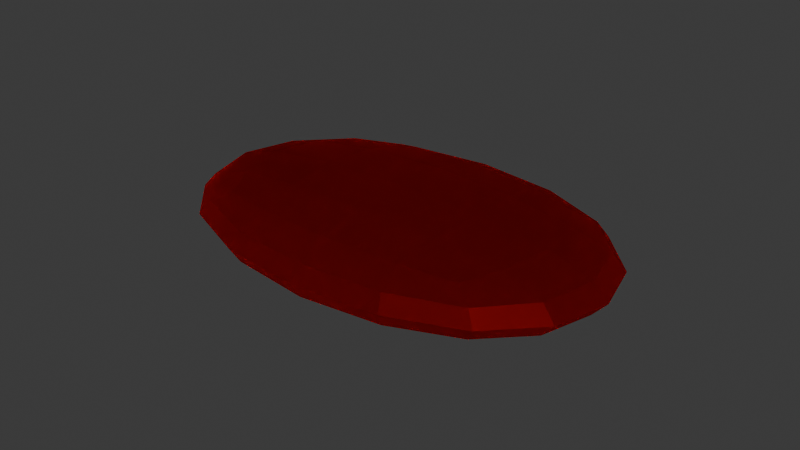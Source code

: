 # Source: Crystal_v0.0.0.blend  (saved by Blender 4.0.36; exported with 4.5.12 LTS)
import bpy
from mathutils import Matrix  # noqa: F401  (used for matrix-valued properties, if any)

bpy.ops.wm.read_factory_settings(use_empty=True)
scene = bpy.context.scene
scene.name = 'Scene'

# ---- collections
col_collection = bpy.data.collections.new('Collection'); scene.collection.children.link(col_collection)

# ---- materials (node trees are filled in below, after node groups)
mat_crystal = bpy.data.materials.new('Crystal')
mat_crystal.use_transparent_shadow = False

# ---- material node trees
mat_crystal.use_nodes = True; mat_crystal.node_tree.nodes.clear()
_N = mat_crystal.node_tree.nodes; _L = mat_crystal.node_tree.links
n0 = _N.new('ShaderNodeOutputMaterial'); n0.name = 'Material Output'; n0.location = (300, 300)
n1 = _N.new('ShaderNodeBsdfGlass'); n1.name = 'Glass BSDF'; n1.location = (10, 300)
n1.inputs[0].default_value = (1.0, 0.02584, 0.02127, 1.0)
n1.inputs[1].default_value = 0.5
n1.inputs[2].default_value = 1.45
_L.new(n1.outputs[0], n0.inputs[0])
n0.is_active_output = True

# ---- world
world_world = bpy.data.worlds.new('World'); scene.world = world_world
world_world.use_nodes = True; world_world.node_tree.nodes.clear()
_N = world_world.node_tree.nodes; _L = world_world.node_tree.links
n0 = _N.new('ShaderNodeOutputWorld'); n0.name = 'World Output'; n0.location = (300, 300)
n1 = _N.new('ShaderNodeBackground'); n1.name = 'Background'; n1.location = (10, 300)
n1.inputs[0].default_value = (0.05088, 0.05088, 0.05088, 1.0)
_L.new(n1.outputs[0], n0.inputs[0])
n0.is_active_output = True
world_world.color = (0.05088, 0.05088, 0.05088)
world_world.use_sun_shadow = False
world_world.sun_shadow_jitter_overblur = 0.0

# ---- meshes
me_cube_001 = bpy.data.meshes.new('Cube.001')
me_cube_001.from_pydata([(-0.1, -0.1, -0.1), (-0.1, -0.1, 0.1), (-0.1, 0.1, -0.1), (-0.1, 0.1, 0.1), (0.1, -0.1, -0.1), (0.1, -0.1, 0.1), (0.1, 0.1, -0.1), (0.1, 0.1, 0.1)], [], [(0, 1, 3, 2), (2, 3, 7, 6), (6, 7, 5, 4), (4, 5, 1, 0), (2, 6, 4, 0), (7, 3, 1, 5)])
_uv = me_cube_001.uv_layers.new(name='UVMap')
_uv.uv.foreach_set('vector', [0.375, 0.0, 0.625, 0.0, 0.625, 0.25, 0.375, 0.25, 0.375, 0.25, 0.625, 0.25, 0.625, 0.5, 0.375, 0.5, 0.375, 0.5, 0.625, 0.5, 0.625, 0.75, 0.375, 0.75, 0.375, 0.75, 0.625, 0.75, 0.625, 1.0, 0.375, 1.0, 0.125, 0.5, 0.375, 0.5, 0.375, 0.75, 0.125, 0.75, 0.625, 0.5, 0.875, 0.5, 0.875, 0.75, 0.625, 0.75])
me_cube_001.materials.append(mat_crystal)
me_cube_001.update()

# ---- objects
ob_crystal = bpy.data.objects.new('Crystal', me_cube_001)

# ---- transforms, parenting, visibility, modifiers, constraints
ob_crystal.location = (0.0, 0.0, 0.03107)
ob_crystal.scale = (2.184, 1.412, 0.4084)
_m = ob_crystal.modifiers.new('Subdivision', 'SUBSURF')

# ---- collection membership
col_collection.objects.link(ob_crystal)

# ---- scene / render settings (as saved in the file)
scene.frame_start = 1; scene.frame_end = 250; scene.frame_set(1)
scene.render.engine = 'BLENDER_EEVEE_NEXT'
scene.cycles.sampling_pattern = 'TABULATED_SOBOL'
bpy.context.view_layer.update()

# ---- added for rendering (the .blend has no active camera and no usable light): camera, sun
cam_auto = bpy.data.cameras.new('AutoCamera')
cam_auto.lens = 50.0
cam_auto.sensor_width = 36.0
cam_auto.clip_end = 1000.0
ob_auto_camera = bpy.data.objects.new('AutoCamera', cam_auto)
scene.collection.objects.link(ob_auto_camera)
ob_auto_camera.location = (0.48707, -0.584484, 0.420731)
ob_auto_camera.rotation_euler = (1.09748, -7.21219e-08, 0.694738)
scene.camera = ob_auto_camera
light_auto_sun = bpy.data.lights.new('AutoSun', 'SUN')
light_auto_sun.energy = 3.0
light_auto_sun.angle = 0.0523599
ob_auto_sun = bpy.data.objects.new('AutoSun', light_auto_sun)
scene.collection.objects.link(ob_auto_sun)
ob_auto_sun.rotation_euler = (0.872665, 0.174533, 0.523599)
bpy.context.view_layer.update()
